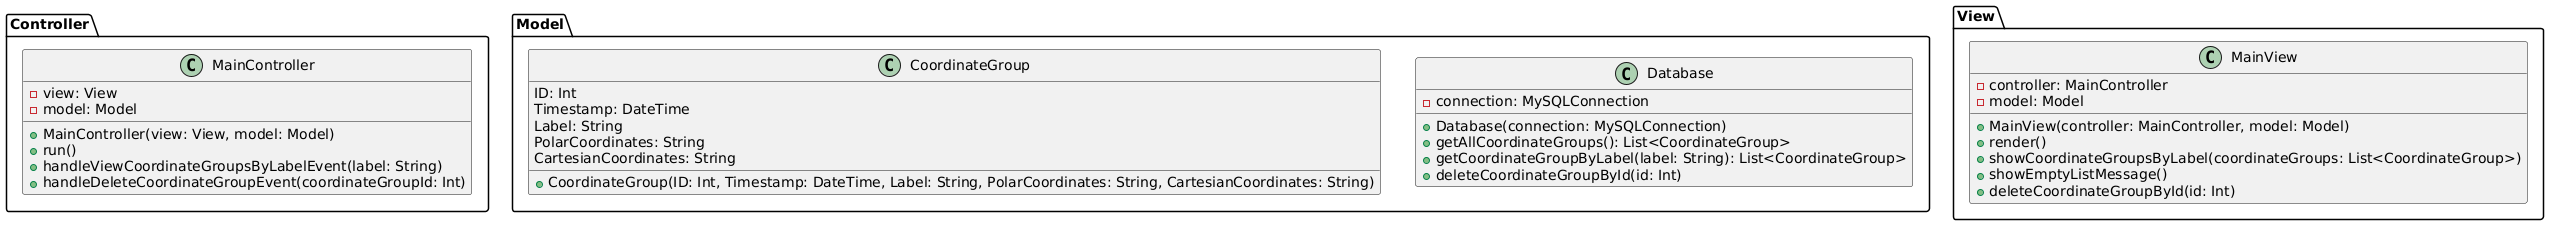

The diagram above was rendered by PlantUML. Its source (embedded in the PNG):
@startuml
package Controller {
  class MainController {
    - view: View
    - model: Model
    
    + MainController(view: View, model: Model)
    + run()
    + handleViewCoordinateGroupsByLabelEvent(label: String)
    + handleDeleteCoordinateGroupEvent(coordinateGroupId: Int)
  }
}

package Model {
  class Database {
    - connection: MySQLConnection
    
    + Database(connection: MySQLConnection)
    + getAllCoordinateGroups(): List<CoordinateGroup>
    + getCoordinateGroupByLabel(label: String): List<CoordinateGroup>
    + deleteCoordinateGroupById(id: Int)
  }
  
  class CoordinateGroup {
    ID: Int
    Timestamp: DateTime
    Label: String
    PolarCoordinates: String
    CartesianCoordinates: String
    
    + CoordinateGroup(ID: Int, Timestamp: DateTime, Label: String, PolarCoordinates: String, CartesianCoordinates: String)
  }
}

package View {
  class MainView {
    - controller: MainController
    - model: Model
    
    + MainView(controller: MainController, model: Model)
    + render()
    + showCoordinateGroupsByLabel(coordinateGroups: List<CoordinateGroup>)
    + showEmptyListMessage()
    + deleteCoordinateGroupById(id: Int)
  }
}
@enduml